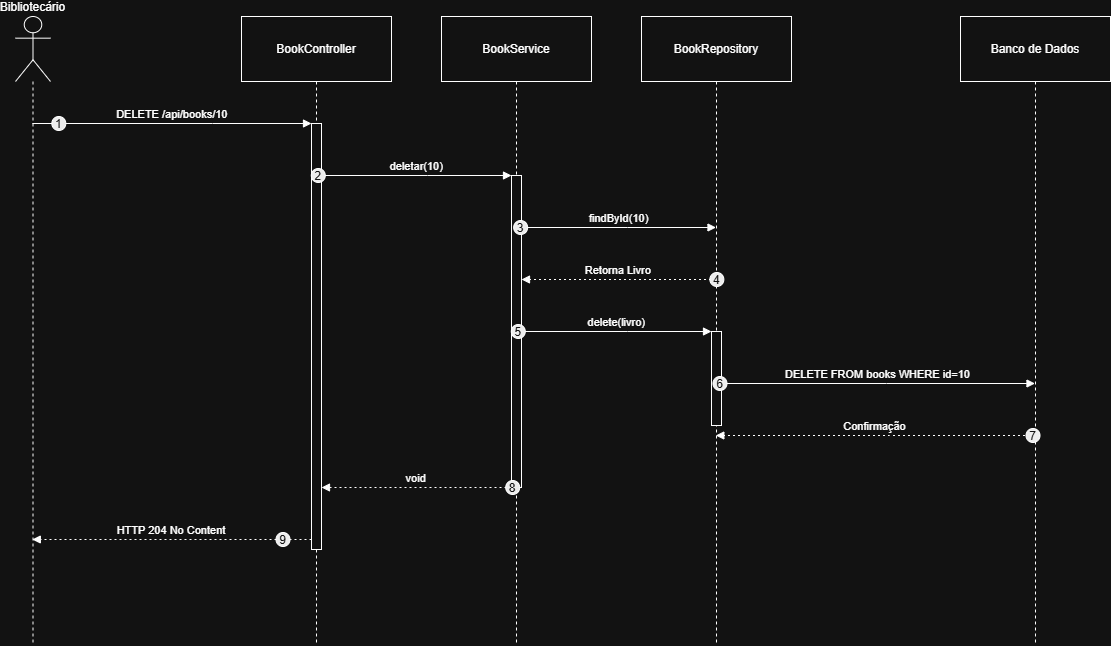

The diagram above was exported from draw.io. Its source (the exported page's mxGraphModel, read from the mxfile embedded in the PNG):
<mxGraphModel dx="1536" dy="855" grid="1" gridSize="10" guides="1" tooltips="1" connect="1" arrows="1" fold="1" page="1" pageScale="1" pageWidth="827" pageHeight="1169" math="0" shadow="0">
  <root>
    <mxCell id="0" />
    <mxCell id="1" parent="0" />
    <mxCell id="0sJiMnzEfZN5MSt2CKdQ-154" parent="1" style="shape=umlLifeline;perimeter=lifelinePerimeter;whiteSpace=wrap;container=1;dropTarget=0;collapsible=0;recursiveResize=0;outlineConnect=0;portConstraint=eastwest;newEdgeStyle={&quot;edgeStyle&quot;:&quot;elbowEdgeStyle&quot;,&quot;elbow&quot;:&quot;vertical&quot;,&quot;curved&quot;:0,&quot;rounded&quot;:0};participant=umlActor;verticalAlign=bottom;labelPosition=center;verticalLabelPosition=top;align=center;size=65;" value="Bibliotecário" vertex="1">
      <mxGeometry height="628" width="35" x="20" y="20" as="geometry" />
    </mxCell>
    <mxCell id="0sJiMnzEfZN5MSt2CKdQ-155" parent="1" style="shape=umlLifeline;perimeter=lifelinePerimeter;whiteSpace=wrap;container=1;dropTarget=0;collapsible=0;recursiveResize=0;outlineConnect=0;portConstraint=eastwest;newEdgeStyle={&quot;edgeStyle&quot;:&quot;elbowEdgeStyle&quot;,&quot;elbow&quot;:&quot;vertical&quot;,&quot;curved&quot;:0,&quot;rounded&quot;:0};size=65;" value="BookController" vertex="1">
      <mxGeometry height="628" width="150" x="246" y="20" as="geometry" />
    </mxCell>
    <mxCell id="0sJiMnzEfZN5MSt2CKdQ-156" parent="0sJiMnzEfZN5MSt2CKdQ-155" style="points=[];perimeter=orthogonalPerimeter;outlineConnect=0;targetShapes=umlLifeline;portConstraint=eastwest;newEdgeStyle={&quot;edgeStyle&quot;:&quot;elbowEdgeStyle&quot;,&quot;elbow&quot;:&quot;vertical&quot;,&quot;curved&quot;:0,&quot;rounded&quot;:0}" value="" vertex="1">
      <mxGeometry height="426" width="10" x="70" y="107" as="geometry" />
    </mxCell>
    <mxCell id="0sJiMnzEfZN5MSt2CKdQ-157" parent="1" style="shape=umlLifeline;perimeter=lifelinePerimeter;whiteSpace=wrap;container=1;dropTarget=0;collapsible=0;recursiveResize=0;outlineConnect=0;portConstraint=eastwest;newEdgeStyle={&quot;edgeStyle&quot;:&quot;elbowEdgeStyle&quot;,&quot;elbow&quot;:&quot;vertical&quot;,&quot;curved&quot;:0,&quot;rounded&quot;:0};size=65;" value="BookService" vertex="1">
      <mxGeometry height="628" width="150" x="446" y="20" as="geometry" />
    </mxCell>
    <mxCell id="0sJiMnzEfZN5MSt2CKdQ-158" parent="0sJiMnzEfZN5MSt2CKdQ-157" style="points=[];perimeter=orthogonalPerimeter;outlineConnect=0;targetShapes=umlLifeline;portConstraint=eastwest;newEdgeStyle={&quot;edgeStyle&quot;:&quot;elbowEdgeStyle&quot;,&quot;elbow&quot;:&quot;vertical&quot;,&quot;curved&quot;:0,&quot;rounded&quot;:0}" value="" vertex="1">
      <mxGeometry height="312" width="10" x="70" y="159" as="geometry" />
    </mxCell>
    <mxCell id="0sJiMnzEfZN5MSt2CKdQ-159" parent="1" style="shape=umlLifeline;perimeter=lifelinePerimeter;whiteSpace=wrap;container=1;dropTarget=0;collapsible=0;recursiveResize=0;outlineConnect=0;portConstraint=eastwest;newEdgeStyle={&quot;edgeStyle&quot;:&quot;elbowEdgeStyle&quot;,&quot;elbow&quot;:&quot;vertical&quot;,&quot;curved&quot;:0,&quot;rounded&quot;:0};size=65;" value="BookRepository" vertex="1">
      <mxGeometry height="628" width="150" x="646" y="20" as="geometry" />
    </mxCell>
    <mxCell id="0sJiMnzEfZN5MSt2CKdQ-160" parent="0sJiMnzEfZN5MSt2CKdQ-159" style="points=[];perimeter=orthogonalPerimeter;outlineConnect=0;targetShapes=umlLifeline;portConstraint=eastwest;newEdgeStyle={&quot;edgeStyle&quot;:&quot;elbowEdgeStyle&quot;,&quot;elbow&quot;:&quot;vertical&quot;,&quot;curved&quot;:0,&quot;rounded&quot;:0}" value="" vertex="1">
      <mxGeometry height="94" width="10" x="70" y="315" as="geometry" />
    </mxCell>
    <mxCell id="0sJiMnzEfZN5MSt2CKdQ-161" parent="1" style="shape=umlLifeline;perimeter=lifelinePerimeter;whiteSpace=wrap;container=1;dropTarget=0;collapsible=0;recursiveResize=0;outlineConnect=0;portConstraint=eastwest;newEdgeStyle={&quot;edgeStyle&quot;:&quot;elbowEdgeStyle&quot;,&quot;elbow&quot;:&quot;vertical&quot;,&quot;curved&quot;:0,&quot;rounded&quot;:0};size=65;" value="Banco de Dados" vertex="1">
      <mxGeometry height="628" width="150" x="965" y="20" as="geometry" />
    </mxCell>
    <mxCell id="0sJiMnzEfZN5MSt2CKdQ-162" edge="1" parent="1" source="0sJiMnzEfZN5MSt2CKdQ-154" style="verticalAlign=bottom;edgeStyle=elbowEdgeStyle;elbow=vertical;curved=0;rounded=0;endArrow=block;" target="0sJiMnzEfZN5MSt2CKdQ-156" value="DELETE /api/books/10">
      <mxGeometry relative="1" as="geometry">
        <Array as="points">
          <mxPoint x="217" y="127" />
        </Array>
      </mxGeometry>
    </mxCell>
    <mxCell id="0sJiMnzEfZN5MSt2CKdQ-163" parent="0sJiMnzEfZN5MSt2CKdQ-162" style="ellipse;aspect=fixed;fillColor=#000000;align=center;fontColor=#FFFFFF;" value="1" vertex="1">
      <mxGeometry height="14" relative="1" width="14" as="geometry">
        <mxPoint x="-120.5" y="-7" as="offset" />
      </mxGeometry>
    </mxCell>
    <mxCell id="0sJiMnzEfZN5MSt2CKdQ-164" edge="1" parent="1" source="0sJiMnzEfZN5MSt2CKdQ-156" style="verticalAlign=bottom;edgeStyle=elbowEdgeStyle;elbow=vertical;curved=0;rounded=0;endArrow=block;" target="0sJiMnzEfZN5MSt2CKdQ-158" value="deletar(10)">
      <mxGeometry relative="1" as="geometry">
        <Array as="points">
          <mxPoint x="432" y="179" />
        </Array>
      </mxGeometry>
    </mxCell>
    <mxCell id="0sJiMnzEfZN5MSt2CKdQ-165" parent="0sJiMnzEfZN5MSt2CKdQ-164" style="ellipse;aspect=fixed;fillColor=#000000;align=center;fontColor=#FFFFFF;" value="2" vertex="1">
      <mxGeometry height="14" relative="1" width="14" as="geometry">
        <mxPoint x="-105.5" y="-7" as="offset" />
      </mxGeometry>
    </mxCell>
    <mxCell id="0sJiMnzEfZN5MSt2CKdQ-166" edge="1" parent="1" source="0sJiMnzEfZN5MSt2CKdQ-158" style="verticalAlign=bottom;edgeStyle=elbowEdgeStyle;elbow=vertical;curved=0;rounded=0;endArrow=block;" target="0sJiMnzEfZN5MSt2CKdQ-159" value="findById(10)">
      <mxGeometry relative="1" as="geometry">
        <Array as="points">
          <mxPoint x="632" y="231" />
        </Array>
      </mxGeometry>
    </mxCell>
    <mxCell id="0sJiMnzEfZN5MSt2CKdQ-167" parent="0sJiMnzEfZN5MSt2CKdQ-166" style="ellipse;aspect=fixed;fillColor=#000000;align=center;fontColor=#FFFFFF;" value="3" vertex="1">
      <mxGeometry height="14" relative="1" width="14" as="geometry">
        <mxPoint x="-105.5" y="-7" as="offset" />
      </mxGeometry>
    </mxCell>
    <mxCell id="0sJiMnzEfZN5MSt2CKdQ-168" edge="1" parent="1" source="0sJiMnzEfZN5MSt2CKdQ-159" style="verticalAlign=bottom;edgeStyle=elbowEdgeStyle;elbow=vertical;curved=0;rounded=0;dashed=1;dashPattern=2 3;endArrow=block;" target="0sJiMnzEfZN5MSt2CKdQ-158" value="Retorna Livro">
      <mxGeometry relative="1" as="geometry">
        <Array as="points">
          <mxPoint x="635" y="283" />
        </Array>
      </mxGeometry>
    </mxCell>
    <mxCell id="0sJiMnzEfZN5MSt2CKdQ-169" parent="0sJiMnzEfZN5MSt2CKdQ-168" style="ellipse;aspect=fixed;fillColor=#000000;align=center;fontColor=#FFFFFF;" value="4" vertex="1">
      <mxGeometry height="14" relative="1" width="14" as="geometry">
        <mxPoint x="91.5" y="-7" as="offset" />
      </mxGeometry>
    </mxCell>
    <mxCell id="0sJiMnzEfZN5MSt2CKdQ-170" edge="1" parent="1" source="0sJiMnzEfZN5MSt2CKdQ-158" style="verticalAlign=bottom;edgeStyle=elbowEdgeStyle;elbow=vertical;curved=0;rounded=0;endArrow=block;" target="0sJiMnzEfZN5MSt2CKdQ-160" value="delete(livro)">
      <mxGeometry relative="1" as="geometry">
        <Array as="points">
          <mxPoint x="632" y="335" />
        </Array>
      </mxGeometry>
    </mxCell>
    <mxCell id="0sJiMnzEfZN5MSt2CKdQ-171" parent="0sJiMnzEfZN5MSt2CKdQ-170" style="ellipse;aspect=fixed;fillColor=#000000;align=center;fontColor=#FFFFFF;" value="5" vertex="1">
      <mxGeometry height="14" relative="1" width="14" as="geometry">
        <mxPoint x="-105.5" y="-7" as="offset" />
      </mxGeometry>
    </mxCell>
    <mxCell id="0sJiMnzEfZN5MSt2CKdQ-172" edge="1" parent="1" source="0sJiMnzEfZN5MSt2CKdQ-160" style="verticalAlign=bottom;edgeStyle=elbowEdgeStyle;elbow=vertical;curved=0;rounded=0;endArrow=block;" target="0sJiMnzEfZN5MSt2CKdQ-161" value="DELETE FROM books WHERE id=10">
      <mxGeometry relative="1" as="geometry">
        <Array as="points">
          <mxPoint x="891" y="387" />
        </Array>
      </mxGeometry>
    </mxCell>
    <mxCell id="0sJiMnzEfZN5MSt2CKdQ-173" parent="0sJiMnzEfZN5MSt2CKdQ-172" style="ellipse;aspect=fixed;fillColor=#000000;align=center;fontColor=#FFFFFF;" value="6" vertex="1">
      <mxGeometry height="14" relative="1" width="14" as="geometry">
        <mxPoint x="-165" y="-7" as="offset" />
      </mxGeometry>
    </mxCell>
    <mxCell id="0sJiMnzEfZN5MSt2CKdQ-174" edge="1" parent="1" source="0sJiMnzEfZN5MSt2CKdQ-161" style="verticalAlign=bottom;edgeStyle=elbowEdgeStyle;elbow=vertical;curved=0;rounded=0;dashed=1;dashPattern=2 3;endArrow=block;" target="0sJiMnzEfZN5MSt2CKdQ-159" value="Confirmação">
      <mxGeometry relative="1" as="geometry">
        <Array as="points">
          <mxPoint x="894" y="439" />
        </Array>
      </mxGeometry>
    </mxCell>
    <mxCell id="0sJiMnzEfZN5MSt2CKdQ-175" parent="0sJiMnzEfZN5MSt2CKdQ-174" style="ellipse;aspect=fixed;fillColor=#000000;align=center;fontColor=#FFFFFF;" value="7" vertex="1">
      <mxGeometry height="14" relative="1" width="14" as="geometry">
        <mxPoint x="151" y="-7" as="offset" />
      </mxGeometry>
    </mxCell>
    <mxCell id="0sJiMnzEfZN5MSt2CKdQ-176" edge="1" parent="1" source="0sJiMnzEfZN5MSt2CKdQ-158" style="verticalAlign=bottom;edgeStyle=elbowEdgeStyle;elbow=vertical;curved=0;rounded=0;dashed=1;dashPattern=2 3;endArrow=block;" target="0sJiMnzEfZN5MSt2CKdQ-156" value="void">
      <mxGeometry relative="1" as="geometry">
        <Array as="points">
          <mxPoint x="433" y="491" />
        </Array>
      </mxGeometry>
    </mxCell>
    <mxCell id="0sJiMnzEfZN5MSt2CKdQ-177" parent="0sJiMnzEfZN5MSt2CKdQ-176" style="ellipse;aspect=fixed;fillColor=#000000;align=center;fontColor=#FFFFFF;" value="8" vertex="1">
      <mxGeometry height="14" relative="1" width="14" as="geometry">
        <mxPoint x="89.5" y="-7" as="offset" />
      </mxGeometry>
    </mxCell>
    <mxCell id="0sJiMnzEfZN5MSt2CKdQ-178" edge="1" parent="1" source="0sJiMnzEfZN5MSt2CKdQ-156" style="verticalAlign=bottom;edgeStyle=elbowEdgeStyle;elbow=vertical;curved=0;rounded=0;dashed=1;dashPattern=2 3;endArrow=block;" target="0sJiMnzEfZN5MSt2CKdQ-154" value="HTTP 204 No Content">
      <mxGeometry relative="1" as="geometry">
        <Array as="points">
          <mxPoint x="218" y="543" />
        </Array>
      </mxGeometry>
    </mxCell>
    <mxCell id="0sJiMnzEfZN5MSt2CKdQ-179" parent="0sJiMnzEfZN5MSt2CKdQ-178" style="ellipse;aspect=fixed;fillColor=#000000;align=center;fontColor=#FFFFFF;" value="9" vertex="1">
      <mxGeometry height="14" relative="1" width="14" as="geometry">
        <mxPoint x="104.5" y="-7" as="offset" />
      </mxGeometry>
    </mxCell>
  </root>
</mxGraphModel>